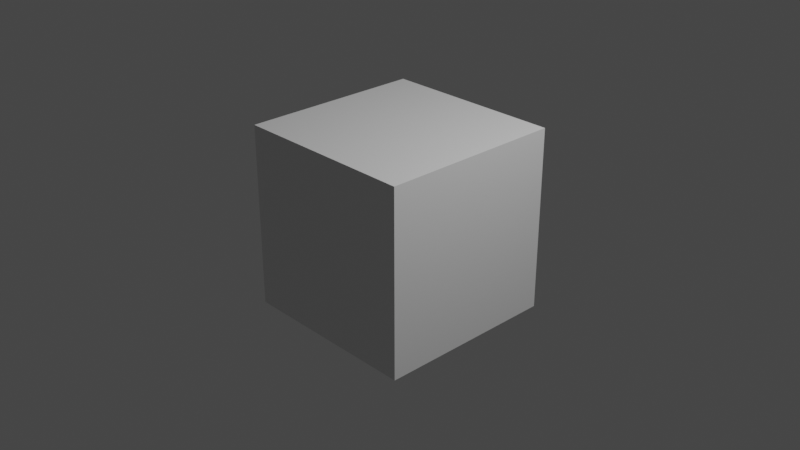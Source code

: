 # Source: master_scene.blend  (saved by Blender 2.83.18; exported with 4.5.12 LTS)
import bpy
from mathutils import Matrix  # noqa: F401  (used for matrix-valued properties, if any)

bpy.ops.wm.read_factory_settings(use_empty=True)
scene = bpy.context.scene
scene.name = 'Scene'

# ---- collections
col_collection = bpy.data.collections.new('Collection'); scene.collection.children.link(col_collection)

# ---- materials (node trees are filled in below, after node groups)
mat_material = bpy.data.materials.new('Material')
mat_material.alpha_threshold = 0.0
mat_material.use_transparent_shadow = False
mat_material.line_color = (0.0, 0.0, 0.0, 1.0)

# ---- material node trees
mat_material.use_nodes = True; mat_material.node_tree.nodes.clear()
_N = mat_material.node_tree.nodes; _L = mat_material.node_tree.links
n0 = _N.new('ShaderNodeOutputMaterial'); n0.name = 'Material Output'; n0.location = (300, 300)
n1 = _N.new('ShaderNodeBsdfPrincipled'); n1.name = 'Principled BSDF'; n1.location = (10, 300)
n1.distribution = 'GGX'
n1.subsurface_method = 'BURLEY'
n1.inputs[2].default_value = 0.4
n1.inputs[3].default_value = 1.45
n1.inputs[27].default_value = (0.0, 0.0, 0.0, 1.0)
n1.inputs[28].default_value = 1.0
_L.new(n1.outputs[0], n0.inputs[0])
n0.is_active_output = True

# ---- world
world_world = bpy.data.worlds.new('World'); scene.world = world_world
world_world.use_nodes = True; world_world.node_tree.nodes.clear()
_N = world_world.node_tree.nodes; _L = world_world.node_tree.links
n0 = _N.new('ShaderNodeOutputWorld'); n0.name = 'World Output'; n0.location = (300, 300)
n1 = _N.new('ShaderNodeBackground'); n1.name = 'Background'; n1.location = (10, 300)
n1.inputs[0].default_value = (0.05088, 0.05088, 0.05088, 1.0)
_L.new(n1.outputs[0], n0.inputs[0])
n0.is_active_output = True
world_world.color = (0.05088, 0.05088, 0.05088)
world_world.use_sun_shadow = False
world_world.sun_shadow_jitter_overblur = 0.0

# ---- cameras
cam_camera = bpy.data.cameras.new('Camera')
cam_camera.clip_end = 100.0
cam_camera.ortho_scale = 7.314

# ---- lights
light_light = bpy.data.lights.new('Light', 'POINT')
light_light.transmission_factor = 0.0
light_light.energy = 1000.0
light_light.shadow_soft_size = 0.1
light_light.shadow_maximum_resolution = 0.006
light_light.use_absolute_resolution = True

# ---- meshes
me_cube = bpy.data.meshes.new('Cube')
me_cube.from_pydata([(1.0, 1.0, 1.0), (1.0, 1.0, -1.0), (1.0, -1.0, 1.0), (1.0, -1.0, -1.0), (-1.0, 1.0, 1.0), (-1.0, 1.0, -1.0), (-1.0, -1.0, 1.0), (-1.0, -1.0, -1.0)], [], [(0, 4, 6, 2), (3, 2, 6, 7), (7, 6, 4, 5), (5, 1, 3, 7), (1, 0, 2, 3), (5, 4, 0, 1)])
_uv = me_cube.uv_layers.new(name='UVMap')
_uv.uv.foreach_set('vector', [0.625, 0.5, 0.875, 0.5, 0.875, 0.75, 0.625, 0.75, 0.375, 0.75, 0.625, 0.75, 0.625, 1.0, 0.375, 1.0, 0.375, 0.0, 0.625, 0.0, 0.625, 0.25, 0.375, 0.25, 0.125, 0.5, 0.375, 0.5, 0.375, 0.75, 0.125, 0.75, 0.375, 0.5, 0.625, 0.5, 0.625, 0.75, 0.375, 0.75, 0.375, 0.25, 0.625, 0.25, 0.625, 0.5, 0.375, 0.5])
me_cube.materials.append(mat_material)
me_cube.use_remesh_preserve_volume = False
me_cube.use_remesh_preserve_attributes = False
me_cube.use_mirror_vertex_groups = False
me_cube.update()

# ---- objects
ob_cube = bpy.data.objects.new('Cube', me_cube)
ob_light = bpy.data.objects.new('Light', light_light)
ob_camera = bpy.data.objects.new('Camera', cam_camera)

# ---- transforms, parenting, visibility, modifiers, constraints
ob_cube.location = (0.0, 0.0, 0.0)
ob_cube.lock_rotations_4d = False
ob_cube.empty_display_type = 'ARROWS'
ob_cube.lineart.crease_threshold = 0.0
ob_light.location = (4.076, 1.005, 5.904)
ob_light.rotation_euler = (0.6503, 0.05522, 1.866)
ob_light.lock_rotations_4d = False
ob_light.empty_display_type = 'ARROWS'
ob_light.color = (0.0, 0.0, 0.0, 0.0)
ob_light.lineart.crease_threshold = 0.0
ob_camera.location = (7.359, -6.926, 4.958)
ob_camera.rotation_euler = (1.109, 0.0, 0.8149)
ob_camera.lock_rotations_4d = False
ob_camera.empty_display_type = 'ARROWS'
ob_camera.color = (0.0, 0.0, 0.0, 0.0)
ob_camera.display_type = 'WIRE'
ob_camera.lineart.crease_threshold = 0.0

# ---- collection membership
col_collection.objects.link(ob_cube)
col_collection.objects.link(ob_light)
col_collection.objects.link(ob_camera)

# ---- scene / render settings (as saved in the file)
scene.camera = ob_camera
scene.frame_start = 1; scene.frame_end = 12721; scene.frame_set(0)
scene.render.engine = 'BLENDER_EEVEE_NEXT'
scene.render.fps = 6
scene.render.fps_base = 0.1
scene.cycles.samples = 128
scene.cycles.sampling_pattern = 'TABULATED_SOBOL'
scene.cycles.use_adaptive_sampling = False
scene.cycles.use_light_tree = False
scene.view_settings.view_transform = 'Filmic'
bpy.context.view_layer.update()
